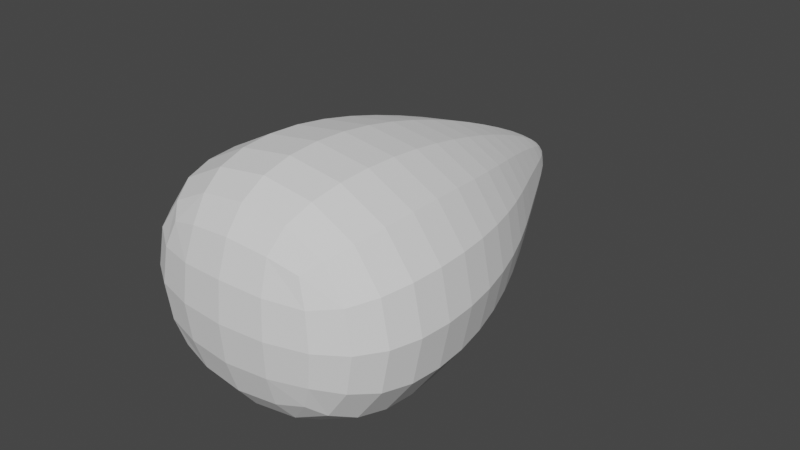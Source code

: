 # Source: 0330_Lowpoly_Projectile_2.blend  (saved by Blender 3.6.13; exported with 4.5.12 LTS)
import bpy
from mathutils import Matrix  # noqa: F401  (used for matrix-valued properties, if any)

bpy.ops.wm.read_factory_settings(use_empty=True)
scene = bpy.context.scene
scene.name = 'Scene'

# ---- collections
col_collection = bpy.data.collections.new('Collection'); scene.collection.children.link(col_collection)

# ---- world
world_world = bpy.data.worlds.new('World'); scene.world = world_world
world_world.use_nodes = True; world_world.node_tree.nodes.clear()
_N = world_world.node_tree.nodes; _L = world_world.node_tree.links
n0 = _N.new('ShaderNodeOutputWorld'); n0.name = 'World Output'; n0.location = (300, 300)
n1 = _N.new('ShaderNodeBackground'); n1.name = 'Background'; n1.location = (10, 300)
n1.inputs[0].default_value = (0.05088, 0.05088, 0.05088, 1.0)
_L.new(n1.outputs[0], n0.inputs[0])
n0.is_active_output = True
world_world.color = (0.05088, 0.05088, 0.05088)
world_world.use_sun_shadow = False
world_world.sun_shadow_jitter_overblur = 0.0

# ---- meshes
me_cube = bpy.data.meshes.new('Cube')
me_cube.from_pydata([(-1.0, -1.0, -0.8497), (-1.0, -1.0, 0.8497), (-1.0, 1.0, -0.8497), (-1.0, 1.0, 0.8497), (1.0, -1.0, -0.8497), (1.0, -1.0, 0.8497), (1.0, 1.0, -0.8497), (1.0, 1.0, 0.8497), (-0.1014, 2.633, -0.1014), (-0.1014, 2.633, 0.1014), (0.1014, 2.633, -0.1014), (0.1014, 2.633, 0.1014), (0.5257, 1.817, -0.5257), (0.5257, 1.817, 0.5257), (-0.5257, 1.817, -0.5257), (-0.5257, 1.817, 0.5257), (-1.268, 0.0, -1.077), (-1.268, 0.0, 1.077), (1.268, 0.0, -1.077), (1.268, 0.0, 1.077)], [], [(16, 17, 3, 2), (13, 12, 10, 11), (18, 19, 5, 4), (4, 5, 1, 0), (16, 18, 4, 0), (19, 17, 1, 5), (8, 9, 11, 10), (12, 14, 8, 10), (15, 13, 11, 9), (14, 15, 9, 8), (2, 3, 15, 14), (3, 7, 13, 15), (6, 2, 14, 12), (7, 6, 12, 13), (7, 3, 17, 19), (2, 6, 18, 16), (6, 7, 19, 18), (0, 1, 17, 16)])
_uv = me_cube.uv_layers.new(name='UVMap')
_uv.uv.foreach_set('vector', [0.375, 0.125, 0.625, 0.125, 0.625, 0.25, 0.375, 0.25, 0.625, 0.5, 0.375, 0.5, 0.375, 0.5, 0.625, 0.5, 0.375, 0.625, 0.625, 0.625, 0.625, 0.75, 0.375, 0.75, 0.375, 0.75, 0.625, 0.75, 0.625, 1.0, 0.375, 1.0, 0.125, 0.625, 0.375, 0.625, 0.375, 0.75, 0.125, 0.75, 0.625, 0.625, 0.875, 0.625, 0.875, 0.75, 0.625, 0.75, 0.375, 0.25, 0.625, 0.25, 0.625, 0.5, 0.375, 0.5, 0.375, 0.5, 0.125, 0.5, 0.125, 0.5, 0.375, 0.5, 0.875, 0.5, 0.625, 0.5, 0.625, 0.5, 0.875, 0.5, 0.375, 0.25, 0.625, 0.25, 0.625, 0.25, 0.375, 0.25, 0.375, 0.25, 0.625, 0.25, 0.625, 0.25, 0.375, 0.25, 0.875, 0.5, 0.625, 0.5, 0.625, 0.5, 0.875, 0.5, 0.375, 0.5, 0.125, 0.5, 0.125, 0.5, 0.375, 0.5, 0.625, 0.5, 0.375, 0.5, 0.375, 0.5, 0.625, 0.5, 0.625, 0.5, 0.875, 0.5, 0.875, 0.625, 0.625, 0.625, 0.125, 0.5, 0.375, 0.5, 0.375, 0.625, 0.125, 0.625, 0.375, 0.5, 0.625, 0.5, 0.625, 0.625, 0.375, 0.625, 0.375, 0.0, 0.625, 0.0, 0.625, 0.125, 0.375, 0.125])
me_cube.update()

# ---- objects
ob_cube = bpy.data.objects.new('Cube', me_cube)

# ---- transforms, parenting, visibility, modifiers, constraints
ob_cube.location = (0.0, 0.0, 0.0)
_m = ob_cube.modifiers.new('Subdivision', 'SUBSURF')
_m.levels = 2

# ---- collection membership
col_collection.objects.link(ob_cube)

# ---- scene / render settings (as saved in the file)
scene.frame_start = 1; scene.frame_end = 250; scene.frame_set(1)
scene.render.engine = 'BLENDER_EEVEE_NEXT'
scene.cycles.sampling_pattern = 'TABULATED_SOBOL'
scene.view_settings.view_transform = 'Filmic'
bpy.context.view_layer.update()

# ---- added for rendering (the .blend has no active camera and no usable light): camera, sun
cam_auto = bpy.data.cameras.new('AutoCamera')
cam_auto.lens = 50.0
cam_auto.sensor_width = 36.0
cam_auto.clip_end = 1000.0
ob_auto_camera = bpy.data.objects.new('AutoCamera', cam_auto)
scene.collection.objects.link(ob_auto_camera)
ob_auto_camera.location = (4.55778, -4.6528, 3.64622)
ob_auto_camera.rotation_euler = (1.09748, -7.21219e-08, 0.694738)
scene.camera = ob_auto_camera
light_auto_sun = bpy.data.lights.new('AutoSun', 'SUN')
light_auto_sun.energy = 3.0
light_auto_sun.angle = 0.0523599
ob_auto_sun = bpy.data.objects.new('AutoSun', light_auto_sun)
scene.collection.objects.link(ob_auto_sun)
ob_auto_sun.rotation_euler = (0.872665, 0.174533, 0.523599)
bpy.context.view_layer.update()
